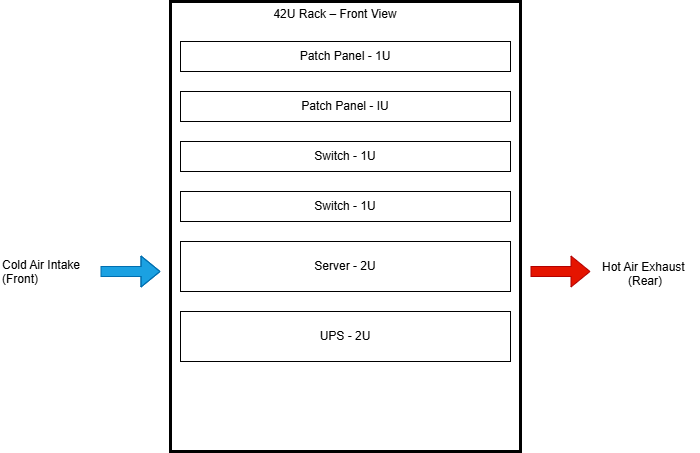

The diagram above was exported from draw.io. Its source (the exported page's mxGraphModel, read from the mxfile embedded in the PNG):
<mxGraphModel dx="826" dy="510" grid="1" gridSize="10" guides="1" tooltips="1" connect="1" arrows="1" fold="1" page="1" pageScale="1" pageWidth="850" pageHeight="1100" math="0" shadow="0">
  <root>
    <mxCell id="0" />
    <mxCell id="1" parent="0" />
    <mxCell id="4N77gOUp0IFvkd1VqA02-1" parent="1" style="rounded=0;whiteSpace=wrap;html=1;fillColor=none;strokeWidth=3;" value="" vertex="1">
      <mxGeometry height="450" width="350" x="200" y="60" as="geometry" />
    </mxCell>
    <mxCell id="4N77gOUp0IFvkd1VqA02-3" parent="1" style="text;html=1;whiteSpace=wrap;strokeColor=none;fillColor=none;align=center;verticalAlign=middle;rounded=0;autosize=1;resizable=0;" value="&lt;div&gt;42U Rack – Front View&lt;/div&gt;&lt;div&gt;&lt;br&gt;&lt;/div&gt;" vertex="1">
      <mxGeometry height="40" width="150" x="290" y="60" as="geometry" />
    </mxCell>
    <mxCell id="4N77gOUp0IFvkd1VqA02-4" parent="1" style="rounded=0;whiteSpace=wrap;html=1;" value="Patch Panel - 1U" vertex="1">
      <mxGeometry height="30" width="330" x="210" y="100" as="geometry" />
    </mxCell>
    <mxCell id="4N77gOUp0IFvkd1VqA02-6" parent="1" style="rounded=0;whiteSpace=wrap;html=1;" value="Switch - 1U" vertex="1">
      <mxGeometry height="30" width="330" x="210" y="200" as="geometry" />
    </mxCell>
    <mxCell id="4N77gOUp0IFvkd1VqA02-7" parent="1" style="rounded=0;whiteSpace=wrap;html=1;" value="Patch Panel - IU" vertex="1">
      <mxGeometry height="30" width="330" x="210" y="150" as="geometry" />
    </mxCell>
    <mxCell id="4N77gOUp0IFvkd1VqA02-8" parent="1" style="rounded=0;whiteSpace=wrap;html=1;" value="Server - 2U" vertex="1">
      <mxGeometry height="50" width="330" x="210" y="300" as="geometry" />
    </mxCell>
    <mxCell id="4N77gOUp0IFvkd1VqA02-9" parent="1" style="rounded=0;whiteSpace=wrap;html=1;" value="Switch - 1U" vertex="1">
      <mxGeometry height="30" width="330" x="210" y="250" as="geometry" />
    </mxCell>
    <mxCell id="4N77gOUp0IFvkd1VqA02-10" parent="1" style="rounded=0;whiteSpace=wrap;html=1;" value="UPS - 2U" vertex="1">
      <mxGeometry height="50" width="330" x="210" y="370" as="geometry" />
    </mxCell>
    <mxCell id="4N77gOUp0IFvkd1VqA02-11" edge="1" parent="1" style="shape=flexArrow;endArrow=classic;html=1;rounded=0;fillColor=#1ba1e2;strokeColor=#006EAF;" value="">
      <mxGeometry height="50" relative="1" width="50" as="geometry">
        <Array as="points">
          <mxPoint x="200" y="330" />
        </Array>
        <mxPoint x="130" y="330" as="sourcePoint" />
        <mxPoint x="190" y="330" as="targetPoint" />
      </mxGeometry>
    </mxCell>
    <mxCell id="4N77gOUp0IFvkd1VqA02-13" parent="1" style="text;whiteSpace=wrap;html=1;" value="Cold Air Intake&amp;nbsp;&lt;div&gt;(Front)&lt;/div&gt;" vertex="1">
      <mxGeometry height="40" width="90" x="30" y="310" as="geometry" />
    </mxCell>
    <mxCell id="4N77gOUp0IFvkd1VqA02-15" edge="1" parent="1" style="shape=flexArrow;endArrow=classic;html=1;rounded=0;fillColor=light-dark(#E51400,#990000);strokeColor=#B20000;" value="">
      <mxGeometry height="50" relative="1" width="50" as="geometry">
        <mxPoint x="560" y="330" as="sourcePoint" />
        <mxPoint x="620" y="330" as="targetPoint" />
      </mxGeometry>
    </mxCell>
    <mxCell id="4N77gOUp0IFvkd1VqA02-16" parent="1" style="text;html=1;whiteSpace=wrap;strokeColor=none;fillColor=none;align=center;verticalAlign=middle;rounded=0;autosize=1;resizable=0;" value="&lt;div&gt;Hot Air Exhaust&amp;nbsp;&lt;/div&gt;&lt;div&gt;(Rear)&lt;/div&gt;&lt;div&gt;&lt;br&gt;&lt;/div&gt;" vertex="1">
      <mxGeometry height="60" width="110" x="620" y="310" as="geometry" />
    </mxCell>
  </root>
</mxGraphModel>